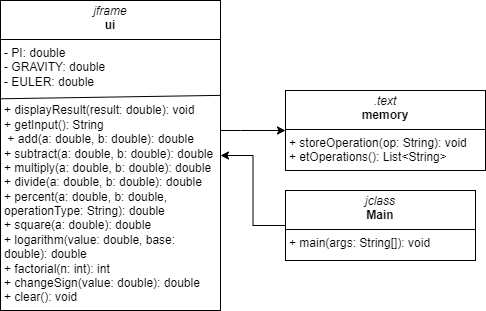

The diagram above was exported from draw.io. Its source (the exported page's mxGraphModel, read from the mxfile embedded in the PNG):
<mxGraphModel dx="1034" dy="747" grid="1" gridSize="10" guides="1" tooltips="1" connect="1" arrows="1" fold="1" page="1" pageScale="1" pageWidth="850" pageHeight="1100" math="0" shadow="0">
  <root>
    <mxCell id="0" />
    <mxCell id="1" parent="0" />
    <mxCell id="atmKu6CMrs6RSaeCRc83-2" value="&lt;p style=&quot;margin:0px;margin-top:4px;text-align:center;&quot;&gt;&lt;i&gt;.text&lt;/i&gt;&lt;br&gt;&lt;b&gt;memory&lt;/b&gt;&lt;/p&gt;&lt;hr size=&quot;1&quot; style=&quot;border-style:solid;&quot;&gt;&lt;p style=&quot;margin:0px;margin-left:4px;&quot;&gt;+&amp;nbsp;storeOperation(op: String): void&lt;/p&gt;&lt;p style=&quot;margin:0px;margin-left:4px;&quot;&gt;+&amp;nbsp;etOperations(): List&amp;lt;String&amp;gt;&lt;/p&gt;" style="verticalAlign=top;align=left;overflow=fill;html=1;whiteSpace=wrap;" parent="1" vertex="1">
      <mxGeometry x="345" y="190" width="200" height="80" as="geometry" />
    </mxCell>
    <mxCell id="xxu0V3lljZLjT7vDAeNw-3" style="edgeStyle=orthogonalEdgeStyle;rounded=0;orthogonalLoop=1;jettySize=auto;html=1;entryX=0;entryY=0.5;entryDx=0;entryDy=0;" edge="1" parent="1" source="atmKu6CMrs6RSaeCRc83-4" target="atmKu6CMrs6RSaeCRc83-2">
      <mxGeometry relative="1" as="geometry">
        <Array as="points">
          <mxPoint x="300" y="230" />
          <mxPoint x="300" y="230" />
        </Array>
      </mxGeometry>
    </mxCell>
    <mxCell id="atmKu6CMrs6RSaeCRc83-4" value="&lt;p style=&quot;margin:0px;margin-top:4px;text-align:center;&quot;&gt;&lt;i&gt;jframe&lt;/i&gt;&lt;br&gt;&lt;b&gt;ui&lt;/b&gt;&lt;/p&gt;&lt;hr size=&quot;1&quot; style=&quot;border-style:solid;&quot;&gt;&lt;p style=&quot;margin:0px;margin-left:4px;&quot;&gt;&lt;/p&gt;&lt;p style=&quot;margin:0px;margin-left:4px;&quot;&gt;- PI: double&amp;nbsp;&lt;/p&gt;&lt;p style=&quot;margin:0px;margin-left:4px;&quot;&gt;- GRAVITY: double&lt;/p&gt;&lt;p style=&quot;margin:0px;margin-left:4px;&quot;&gt;- EULER: double&amp;nbsp;&lt;/p&gt;&lt;p style=&quot;margin:0px;margin-left:4px;&quot;&gt;&lt;br&gt;&lt;/p&gt;&lt;p style=&quot;margin:0px;margin-left:4px;&quot;&gt;+ displayResult(result: double): void&lt;/p&gt;&lt;p style=&quot;margin:0px;margin-left:4px;&quot;&gt;+ getInput(): String&lt;/p&gt;&lt;p style=&quot;margin:0px;margin-left:4px;&quot;&gt;&amp;nbsp;+ add(a: double, b: double): double  &lt;br&gt;&lt;/p&gt;&lt;p style=&quot;margin:0px;margin-left:4px;&quot;&gt;+ subtract(a: double, b: double): double&lt;br&gt;&lt;/p&gt;&lt;p style=&quot;margin:0px;margin-left:4px;&quot;&gt;+ multiply(a: double, b: double): double&amp;nbsp;&lt;/p&gt;&lt;p style=&quot;margin:0px;margin-left:4px;&quot;&gt;+ divide(a: double, b: double): double&amp;nbsp;&lt;/p&gt;&lt;p style=&quot;margin:0px;margin-left:4px;&quot;&gt;+ percent(a: double, b: double, operationType: String): double&lt;/p&gt;&lt;p style=&quot;margin:0px;margin-left:4px;&quot;&gt;+ square(a: double): double&amp;nbsp;&lt;/p&gt;&lt;p style=&quot;margin:0px;margin-left:4px;&quot;&gt;+ logarithm(value: double, base: double): double&lt;br&gt;&lt;/p&gt;&lt;p style=&quot;margin:0px;margin-left:4px;&quot;&gt;+ factorial(n: int): int&lt;br&gt;&lt;/p&gt;&lt;p style=&quot;margin:0px;margin-left:4px;&quot;&gt;+ changeSign(value: double): double&lt;/p&gt;&lt;p style=&quot;margin:0px;margin-left:4px;&quot;&gt;+ clear(): void     &amp;nbsp;&lt;br&gt;&lt;/p&gt;" style="verticalAlign=top;align=left;overflow=fill;html=1;whiteSpace=wrap;" parent="1" vertex="1">
      <mxGeometry x="60" y="100" width="220" height="310" as="geometry" />
    </mxCell>
    <mxCell id="xxu0V3lljZLjT7vDAeNw-2" style="edgeStyle=orthogonalEdgeStyle;rounded=0;orthogonalLoop=1;jettySize=auto;html=1;entryX=1;entryY=0.5;entryDx=0;entryDy=0;" edge="1" parent="1" source="w4-B2m32gf6gls6jcUI--1" target="atmKu6CMrs6RSaeCRc83-4">
      <mxGeometry relative="1" as="geometry" />
    </mxCell>
    <mxCell id="w4-B2m32gf6gls6jcUI--1" value="&lt;p style=&quot;margin:0px;margin-top:4px;text-align:center;&quot;&gt;&lt;i&gt;jclass&lt;/i&gt;&lt;br&gt;&lt;b&gt;Main&lt;/b&gt;&lt;/p&gt;&lt;hr size=&quot;1&quot; style=&quot;border-style:solid;&quot;&gt;&lt;p style=&quot;margin:0px;margin-left:4px;&quot;&gt;+ main(args: String[]): void&lt;br&gt;&lt;/p&gt;" style="verticalAlign=top;align=left;overflow=fill;html=1;whiteSpace=wrap;" parent="1" vertex="1">
      <mxGeometry x="345" y="290" width="190" height="70" as="geometry" />
    </mxCell>
    <mxCell id="w4-B2m32gf6gls6jcUI--2" value="" style="endArrow=none;html=1;rounded=0;exitX=0.002;exitY=0.317;exitDx=0;exitDy=0;exitPerimeter=0;entryX=1.002;entryY=0.306;entryDx=0;entryDy=0;entryPerimeter=0;" parent="1" source="atmKu6CMrs6RSaeCRc83-4" target="atmKu6CMrs6RSaeCRc83-4" edge="1">
      <mxGeometry width="50" height="50" relative="1" as="geometry">
        <mxPoint x="100" y="200" as="sourcePoint" />
        <mxPoint x="150" y="150" as="targetPoint" />
      </mxGeometry>
    </mxCell>
  </root>
</mxGraphModel>